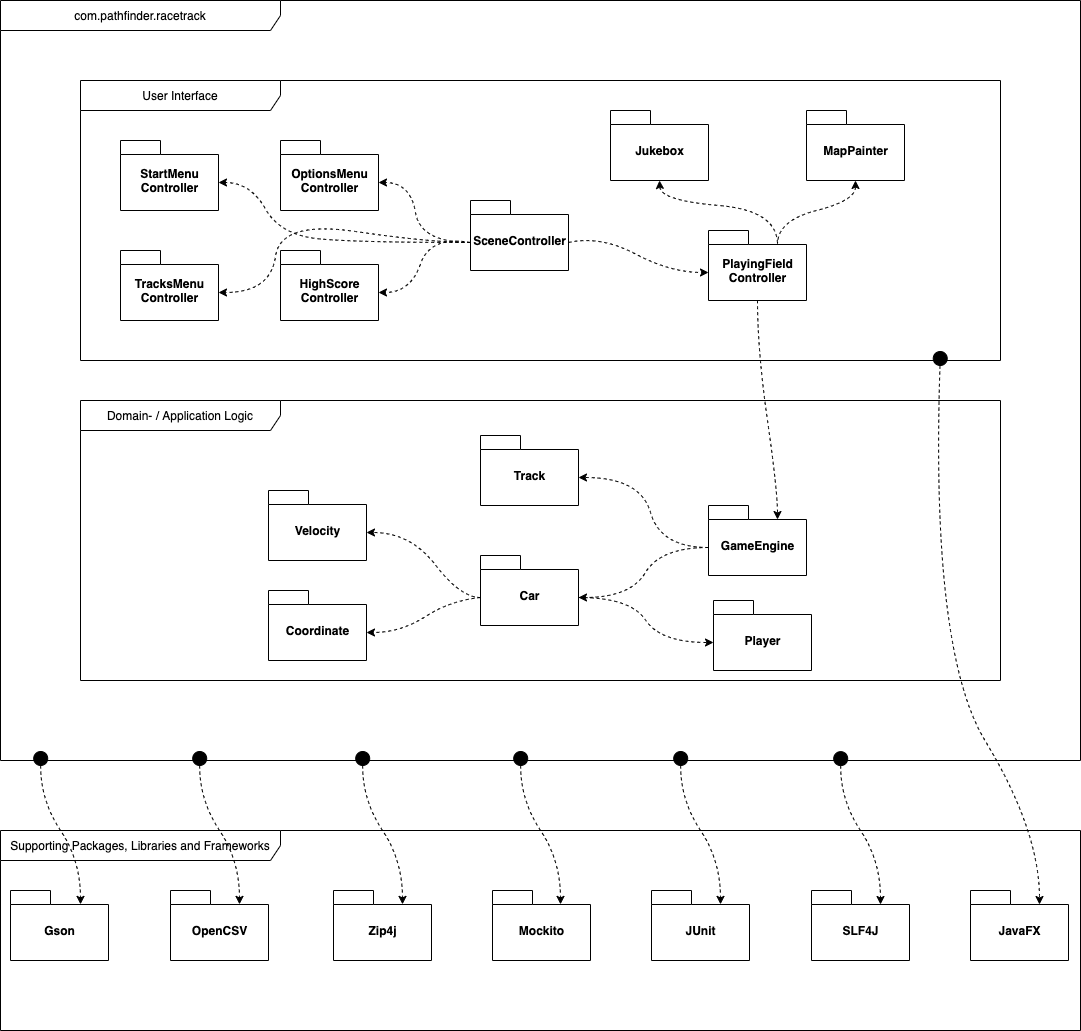

The diagram above was exported from draw.io. Its source (the exported page's mxGraphModel, read from the mxfile embedded in the PNG):
<mxGraphModel dx="2253" dy="911" grid="1" gridSize="10" guides="1" tooltips="1" connect="1" arrows="1" fold="1" page="1" pageScale="1" pageWidth="827" pageHeight="1169" background="#ffffff" math="0" shadow="0">
  <root>
    <mxCell id="0" />
    <mxCell id="1" parent="0" />
    <mxCell id="GSdFg-Fy5Cq2qODlqjit-1" value="com.pathfinder.racetrack" style="shape=umlFrame;whiteSpace=wrap;html=1;width=280;height=30;" parent="1" vertex="1">
      <mxGeometry x="-280" y="160" width="1080" height="760" as="geometry" />
    </mxCell>
    <mxCell id="GSdFg-Fy5Cq2qODlqjit-6" value="Domain- / Application Logic" style="shape=umlFrame;whiteSpace=wrap;html=1;width=200;height=30;" parent="1" vertex="1">
      <mxGeometry x="-200" y="560" width="920" height="280" as="geometry" />
    </mxCell>
    <mxCell id="GSdFg-Fy5Cq2qODlqjit-5" value="User Interface" style="shape=umlFrame;whiteSpace=wrap;html=1;width=200;height=30;" parent="1" vertex="1">
      <mxGeometry x="-200" y="240" width="920" height="280" as="geometry" />
    </mxCell>
    <mxCell id="GSdFg-Fy5Cq2qODlqjit-8" value="Supporting Packages, Libraries and Frameworks" style="shape=umlFrame;whiteSpace=wrap;html=1;width=280;height=30;" parent="1" vertex="1">
      <mxGeometry x="-280" y="990" width="1080" height="200" as="geometry" />
    </mxCell>
    <mxCell id="GSdFg-Fy5Cq2qODlqjit-9" value="GameEngine" style="shape=folder;fontStyle=1;spacingTop=10;tabWidth=40;tabHeight=14;tabPosition=left;html=1;" parent="1" vertex="1">
      <mxGeometry x="428" y="665" width="98" height="70" as="geometry" />
    </mxCell>
    <mxCell id="GSdFg-Fy5Cq2qODlqjit-10" value="Track" style="shape=folder;fontStyle=1;spacingTop=10;tabWidth=40;tabHeight=14;tabPosition=left;html=1;" parent="1" vertex="1">
      <mxGeometry x="200" y="595" width="98" height="70" as="geometry" />
    </mxCell>
    <mxCell id="GSdFg-Fy5Cq2qODlqjit-11" value="Car" style="shape=folder;fontStyle=1;spacingTop=10;tabWidth=40;tabHeight=14;tabPosition=left;html=1;" parent="1" vertex="1">
      <mxGeometry x="200" y="715" width="98" height="70" as="geometry" />
    </mxCell>
    <mxCell id="GSdFg-Fy5Cq2qODlqjit-12" value="Player" style="shape=folder;fontStyle=1;spacingTop=10;tabWidth=40;tabHeight=14;tabPosition=left;html=1;" parent="1" vertex="1">
      <mxGeometry x="433" y="760" width="98" height="70" as="geometry" />
    </mxCell>
    <mxCell id="GSdFg-Fy5Cq2qODlqjit-14" value="PlayingField&lt;br&gt;Controller" style="shape=folder;fontStyle=1;spacingTop=10;tabWidth=40;tabHeight=14;tabPosition=left;html=1;" parent="1" vertex="1">
      <mxGeometry x="428" y="390" width="98" height="70" as="geometry" />
    </mxCell>
    <mxCell id="GSdFg-Fy5Cq2qODlqjit-15" value="SceneController" style="shape=folder;fontStyle=1;spacingTop=10;tabWidth=40;tabHeight=14;tabPosition=left;html=1;" parent="1" vertex="1">
      <mxGeometry x="190" y="360" width="98" height="70" as="geometry" />
    </mxCell>
    <mxCell id="GSdFg-Fy5Cq2qODlqjit-16" value="MapPainter" style="shape=folder;fontStyle=1;spacingTop=10;tabWidth=40;tabHeight=14;tabPosition=left;html=1;" parent="1" vertex="1">
      <mxGeometry x="526" y="270" width="98" height="70" as="geometry" />
    </mxCell>
    <mxCell id="GSdFg-Fy5Cq2qODlqjit-17" value="Jukebox" style="shape=folder;fontStyle=1;spacingTop=10;tabWidth=40;tabHeight=14;tabPosition=left;html=1;" parent="1" vertex="1">
      <mxGeometry x="330" y="270" width="98" height="70" as="geometry" />
    </mxCell>
    <mxCell id="GSdFg-Fy5Cq2qODlqjit-18" value="JavaFX" style="shape=folder;fontStyle=1;spacingTop=10;tabWidth=40;tabHeight=14;tabPosition=left;html=1;" parent="1" vertex="1">
      <mxGeometry x="690" y="1050" width="98" height="70" as="geometry" />
    </mxCell>
    <mxCell id="GSdFg-Fy5Cq2qODlqjit-19" value="JUnit" style="shape=folder;fontStyle=1;spacingTop=10;tabWidth=40;tabHeight=14;tabPosition=left;html=1;" parent="1" vertex="1">
      <mxGeometry x="371" y="1050" width="98" height="70" as="geometry" />
    </mxCell>
    <mxCell id="GSdFg-Fy5Cq2qODlqjit-20" value="SLF4J" style="shape=folder;fontStyle=1;spacingTop=10;tabWidth=40;tabHeight=14;tabPosition=left;html=1;" parent="1" vertex="1">
      <mxGeometry x="531" y="1050" width="98" height="70" as="geometry" />
    </mxCell>
    <mxCell id="GSdFg-Fy5Cq2qODlqjit-23" value="" style="endArrow=classic;html=1;dashed=1;exitX=0;exitY=0;exitDx=98;exitDy=42;exitPerimeter=0;entryX=0;entryY=0;entryDx=0;entryDy=42;entryPerimeter=0;curved=1;" parent="1" source="GSdFg-Fy5Cq2qODlqjit-15" target="GSdFg-Fy5Cq2qODlqjit-14" edge="1">
      <mxGeometry width="50" height="50" relative="1" as="geometry">
        <mxPoint y="460" as="sourcePoint" />
        <mxPoint x="340" y="432" as="targetPoint" />
        <Array as="points">
          <mxPoint x="320" y="395" />
          <mxPoint x="390" y="432" />
        </Array>
      </mxGeometry>
    </mxCell>
    <mxCell id="GSdFg-Fy5Cq2qODlqjit-25" value="" style="endArrow=classic;html=1;dashed=1;curved=1;exitX=0.5;exitY=1;exitDx=0;exitDy=0;exitPerimeter=0;entryX=0;entryY=0;entryDx=69;entryDy=14;entryPerimeter=0;" parent="1" source="GSdFg-Fy5Cq2qODlqjit-14" target="GSdFg-Fy5Cq2qODlqjit-9" edge="1">
      <mxGeometry width="50" height="50" relative="1" as="geometry">
        <mxPoint x="-390" y="620" as="sourcePoint" />
        <mxPoint x="-340" y="570" as="targetPoint" />
        <Array as="points">
          <mxPoint x="477" y="510" />
          <mxPoint x="497" y="650" />
        </Array>
      </mxGeometry>
    </mxCell>
    <mxCell id="GSdFg-Fy5Cq2qODlqjit-26" value="" style="endArrow=classic;html=1;dashed=1;curved=1;exitX=0;exitY=0;exitDx=0;exitDy=42;exitPerimeter=0;entryX=0;entryY=0;entryDx=98;entryDy=42;entryPerimeter=0;" parent="1" source="GSdFg-Fy5Cq2qODlqjit-9" target="GSdFg-Fy5Cq2qODlqjit-10" edge="1">
      <mxGeometry width="50" height="50" relative="1" as="geometry">
        <mxPoint x="-192" y="700" as="sourcePoint" />
        <mxPoint x="-142" y="650" as="targetPoint" />
        <Array as="points">
          <mxPoint x="380" y="707" />
          <mxPoint x="360" y="637" />
        </Array>
      </mxGeometry>
    </mxCell>
    <mxCell id="GSdFg-Fy5Cq2qODlqjit-27" value="" style="endArrow=classic;html=1;dashed=1;curved=1;exitX=0;exitY=0;exitDx=0;exitDy=42;exitPerimeter=0;entryX=0;entryY=0;entryDx=98;entryDy=42;entryPerimeter=0;" parent="1" source="GSdFg-Fy5Cq2qODlqjit-9" target="GSdFg-Fy5Cq2qODlqjit-11" edge="1">
      <mxGeometry width="50" height="50" relative="1" as="geometry">
        <mxPoint x="-162" y="740" as="sourcePoint" />
        <mxPoint x="-112" y="690" as="targetPoint" />
        <Array as="points">
          <mxPoint x="380" y="707" />
          <mxPoint x="350" y="757" />
        </Array>
      </mxGeometry>
    </mxCell>
    <mxCell id="GSdFg-Fy5Cq2qODlqjit-28" value="" style="endArrow=classic;html=1;dashed=1;exitX=0;exitY=0;exitDx=98;exitDy=42;exitPerimeter=0;entryX=0;entryY=0;entryDx=0;entryDy=42;entryPerimeter=0;curved=1;startArrow=none;startFill=0;endFill=1;" parent="1" source="GSdFg-Fy5Cq2qODlqjit-11" target="GSdFg-Fy5Cq2qODlqjit-12" edge="1">
      <mxGeometry width="50" height="50" relative="1" as="geometry">
        <mxPoint x="-380" y="670" as="sourcePoint" />
        <mxPoint x="-330" y="620" as="targetPoint" />
        <Array as="points">
          <mxPoint x="350" y="757" />
          <mxPoint x="380" y="802" />
        </Array>
      </mxGeometry>
    </mxCell>
    <mxCell id="GSdFg-Fy5Cq2qODlqjit-30" value="" style="endArrow=classic;html=1;dashed=1;entryX=0;entryY=0;entryDx=69;entryDy=14;entryPerimeter=0;strokeColor=none;" parent="1" source="GSdFg-Fy5Cq2qODlqjit-1" target="GSdFg-Fy5Cq2qODlqjit-20" edge="1">
      <mxGeometry width="50" height="50" relative="1" as="geometry">
        <mxPoint x="-420" y="960" as="sourcePoint" />
        <mxPoint x="-370" y="910" as="targetPoint" />
        <Array as="points">
          <mxPoint x="310" y="1000" />
        </Array>
      </mxGeometry>
    </mxCell>
    <mxCell id="GSdFg-Fy5Cq2qODlqjit-33" value="" style="endArrow=classic;html=1;dashed=1;entryX=0;entryY=0;entryDx=69;entryDy=14;entryPerimeter=0;curved=1;startArrow=circle;startFill=1;" parent="1" target="GSdFg-Fy5Cq2qODlqjit-18" edge="1">
      <mxGeometry width="50" height="50" relative="1" as="geometry">
        <mxPoint x="660" y="510" as="sourcePoint" />
        <mxPoint x="660" y="930" as="targetPoint" />
        <Array as="points">
          <mxPoint x="650" y="810" />
          <mxPoint x="759" y="990" />
        </Array>
      </mxGeometry>
    </mxCell>
    <mxCell id="T1hXhUppMv6J06N4gR7I-1" value="HighScore&lt;br&gt;Controller" style="shape=folder;fontStyle=1;spacingTop=10;tabWidth=40;tabHeight=14;tabPosition=left;html=1;" vertex="1" parent="1">
      <mxGeometry y="410" width="98" height="70" as="geometry" />
    </mxCell>
    <mxCell id="T1hXhUppMv6J06N4gR7I-2" value="Mockito" style="shape=folder;fontStyle=1;spacingTop=10;tabWidth=40;tabHeight=14;tabPosition=left;html=1;" vertex="1" parent="1">
      <mxGeometry x="212" y="1050" width="98" height="70" as="geometry" />
    </mxCell>
    <mxCell id="T1hXhUppMv6J06N4gR7I-3" value="Zip4j" style="shape=folder;fontStyle=1;spacingTop=10;tabWidth=40;tabHeight=14;tabPosition=left;html=1;" vertex="1" parent="1">
      <mxGeometry x="53" y="1050" width="98" height="70" as="geometry" />
    </mxCell>
    <mxCell id="T1hXhUppMv6J06N4gR7I-4" value="OpenCSV" style="shape=folder;fontStyle=1;spacingTop=10;tabWidth=40;tabHeight=14;tabPosition=left;html=1;" vertex="1" parent="1">
      <mxGeometry x="-110" y="1050" width="98" height="70" as="geometry" />
    </mxCell>
    <mxCell id="T1hXhUppMv6J06N4gR7I-5" value="Gson" style="shape=folder;fontStyle=1;spacingTop=10;tabWidth=40;tabHeight=14;tabPosition=left;html=1;" vertex="1" parent="1">
      <mxGeometry x="-270" y="1050" width="98" height="70" as="geometry" />
    </mxCell>
    <mxCell id="T1hXhUppMv6J06N4gR7I-6" value="" style="endArrow=classic;html=1;entryX=0;entryY=0;entryDx=69;entryDy=14;entryPerimeter=0;startArrow=circle;startFill=1;exitX=0.778;exitY=0.987;exitDx=0;exitDy=0;exitPerimeter=0;curved=1;dashed=1;" edge="1" parent="1" source="GSdFg-Fy5Cq2qODlqjit-1" target="GSdFg-Fy5Cq2qODlqjit-20">
      <mxGeometry width="50" height="50" relative="1" as="geometry">
        <mxPoint x="600" y="960" as="sourcePoint" />
        <mxPoint x="600" y="1060" as="targetPoint" />
        <Array as="points">
          <mxPoint x="560" y="960" />
          <mxPoint x="600" y="1020" />
        </Array>
      </mxGeometry>
    </mxCell>
    <mxCell id="T1hXhUppMv6J06N4gR7I-7" value="" style="endArrow=classic;html=1;entryX=0;entryY=0;entryDx=69;entryDy=14;entryPerimeter=0;startArrow=circle;startFill=1;exitX=0.778;exitY=0.987;exitDx=0;exitDy=0;exitPerimeter=0;curved=1;dashed=1;" edge="1" parent="1">
      <mxGeometry width="50" height="50" relative="1" as="geometry">
        <mxPoint x="400.2399999999998" y="909.9999999999999" as="sourcePoint" />
        <mxPoint x="440" y="1063.88" as="targetPoint" />
        <Array as="points">
          <mxPoint x="400" y="959.88" />
          <mxPoint x="440" y="1019.88" />
        </Array>
      </mxGeometry>
    </mxCell>
    <mxCell id="T1hXhUppMv6J06N4gR7I-8" value="" style="endArrow=classic;html=1;entryX=0;entryY=0;entryDx=69;entryDy=14;entryPerimeter=0;startArrow=circle;startFill=1;exitX=0.778;exitY=0.987;exitDx=0;exitDy=0;exitPerimeter=0;curved=1;dashed=1;" edge="1" parent="1">
      <mxGeometry width="50" height="50" relative="1" as="geometry">
        <mxPoint x="240.23999999999978" y="910" as="sourcePoint" />
        <mxPoint x="280" y="1063.88" as="targetPoint" />
        <Array as="points">
          <mxPoint x="240" y="959.88" />
          <mxPoint x="280" y="1019.8800000000001" />
        </Array>
      </mxGeometry>
    </mxCell>
    <mxCell id="T1hXhUppMv6J06N4gR7I-9" value="" style="endArrow=classic;html=1;entryX=0;entryY=0;entryDx=69;entryDy=14;entryPerimeter=0;startArrow=circle;startFill=1;exitX=0.778;exitY=0.987;exitDx=0;exitDy=0;exitPerimeter=0;curved=1;dashed=1;" edge="1" parent="1">
      <mxGeometry width="50" height="50" relative="1" as="geometry">
        <mxPoint x="82.23999999999978" y="910" as="sourcePoint" />
        <mxPoint x="122" y="1063.88" as="targetPoint" />
        <Array as="points">
          <mxPoint x="82" y="959.88" />
          <mxPoint x="122" y="1019.8800000000001" />
        </Array>
      </mxGeometry>
    </mxCell>
    <mxCell id="T1hXhUppMv6J06N4gR7I-10" value="" style="endArrow=classic;html=1;entryX=0;entryY=0;entryDx=69;entryDy=14;entryPerimeter=0;startArrow=circle;startFill=1;exitX=0.778;exitY=0.987;exitDx=0;exitDy=0;exitPerimeter=0;curved=1;dashed=1;" edge="1" parent="1">
      <mxGeometry width="50" height="50" relative="1" as="geometry">
        <mxPoint x="-80.76000000000022" y="910" as="sourcePoint" />
        <mxPoint x="-41" y="1063.88" as="targetPoint" />
        <Array as="points">
          <mxPoint x="-81" y="959.88" />
          <mxPoint x="-41" y="1019.8800000000001" />
        </Array>
      </mxGeometry>
    </mxCell>
    <mxCell id="T1hXhUppMv6J06N4gR7I-11" value="" style="endArrow=classic;html=1;entryX=0;entryY=0;entryDx=69;entryDy=14;entryPerimeter=0;startArrow=circle;startFill=1;exitX=0.778;exitY=0.987;exitDx=0;exitDy=0;exitPerimeter=0;curved=1;dashed=1;" edge="1" parent="1">
      <mxGeometry width="50" height="50" relative="1" as="geometry">
        <mxPoint x="-239.76000000000022" y="910" as="sourcePoint" />
        <mxPoint x="-200" y="1063.88" as="targetPoint" />
        <Array as="points">
          <mxPoint x="-240" y="959.88" />
          <mxPoint x="-200" y="1019.8800000000001" />
        </Array>
      </mxGeometry>
    </mxCell>
    <mxCell id="T1hXhUppMv6J06N4gR7I-12" value="" style="endArrow=none;html=1;dashed=1;exitX=0.5;exitY=1;exitDx=0;exitDy=0;exitPerimeter=0;entryX=0;entryY=0;entryDx=69;entryDy=14;entryPerimeter=0;curved=1;endFill=0;startArrow=classic;startFill=1;" edge="1" parent="1" source="GSdFg-Fy5Cq2qODlqjit-17" target="GSdFg-Fy5Cq2qODlqjit-14">
      <mxGeometry width="50" height="50" relative="1" as="geometry">
        <mxPoint x="410" y="442" as="sourcePoint" />
        <mxPoint x="350" y="442" as="targetPoint" />
        <Array as="points">
          <mxPoint x="380" y="360" />
          <mxPoint x="497" y="370" />
        </Array>
      </mxGeometry>
    </mxCell>
    <mxCell id="T1hXhUppMv6J06N4gR7I-13" value="" style="endArrow=none;html=1;dashed=1;exitX=0.5;exitY=1;exitDx=0;exitDy=0;exitPerimeter=0;entryX=0;entryY=0;entryDx=69;entryDy=14;entryPerimeter=0;curved=1;startArrow=classic;startFill=1;endFill=0;" edge="1" parent="1" source="GSdFg-Fy5Cq2qODlqjit-16" target="GSdFg-Fy5Cq2qODlqjit-14">
      <mxGeometry width="50" height="50" relative="1" as="geometry">
        <mxPoint x="389" y="350" as="sourcePoint" />
        <mxPoint x="479" y="414" as="targetPoint" />
        <Array as="points">
          <mxPoint x="575" y="360" />
          <mxPoint x="497" y="380" />
        </Array>
      </mxGeometry>
    </mxCell>
    <mxCell id="T1hXhUppMv6J06N4gR7I-14" value="StartMenu&lt;br&gt;Controller" style="shape=folder;fontStyle=1;spacingTop=10;tabWidth=40;tabHeight=14;tabPosition=left;html=1;" vertex="1" parent="1">
      <mxGeometry x="-160" y="300" width="98" height="70" as="geometry" />
    </mxCell>
    <mxCell id="T1hXhUppMv6J06N4gR7I-15" value="TracksMenu&lt;br&gt;Controller" style="shape=folder;fontStyle=1;spacingTop=10;tabWidth=40;tabHeight=14;tabPosition=left;html=1;" vertex="1" parent="1">
      <mxGeometry x="-160" y="410" width="98" height="70" as="geometry" />
    </mxCell>
    <mxCell id="T1hXhUppMv6J06N4gR7I-16" value="OptionsMenu&lt;br&gt;Controller" style="shape=folder;fontStyle=1;spacingTop=10;tabWidth=40;tabHeight=14;tabPosition=left;html=1;" vertex="1" parent="1">
      <mxGeometry y="300" width="98" height="70" as="geometry" />
    </mxCell>
    <mxCell id="T1hXhUppMv6J06N4gR7I-17" value="" style="endArrow=classic;html=1;dashed=1;exitX=0;exitY=0;exitDx=0;exitDy=42;exitPerimeter=0;entryX=0;entryY=0;entryDx=98;entryDy=42;entryPerimeter=0;curved=1;" edge="1" parent="1" source="GSdFg-Fy5Cq2qODlqjit-15" target="T1hXhUppMv6J06N4gR7I-16">
      <mxGeometry width="50" height="50" relative="1" as="geometry">
        <mxPoint x="268" y="412" as="sourcePoint" />
        <mxPoint x="438" y="462" as="targetPoint" />
        <Array as="points">
          <mxPoint x="140" y="402" />
          <mxPoint x="130" y="342" />
        </Array>
      </mxGeometry>
    </mxCell>
    <mxCell id="T1hXhUppMv6J06N4gR7I-18" value="" style="endArrow=classic;html=1;dashed=1;exitX=0;exitY=0;exitDx=0;exitDy=42;exitPerimeter=0;entryX=0;entryY=0;entryDx=98;entryDy=42;entryPerimeter=0;curved=1;" edge="1" parent="1" source="GSdFg-Fy5Cq2qODlqjit-15" target="T1hXhUppMv6J06N4gR7I-1">
      <mxGeometry width="50" height="50" relative="1" as="geometry">
        <mxPoint x="170" y="412" as="sourcePoint" />
        <mxPoint x="108" y="352" as="targetPoint" />
        <Array as="points">
          <mxPoint x="150" y="395" />
          <mxPoint x="130" y="452" />
        </Array>
      </mxGeometry>
    </mxCell>
    <mxCell id="T1hXhUppMv6J06N4gR7I-19" value="" style="endArrow=classic;html=1;dashed=1;exitX=0;exitY=0;exitDx=0;exitDy=42;exitPerimeter=0;entryX=0;entryY=0;entryDx=98;entryDy=42;entryPerimeter=0;curved=1;" edge="1" parent="1" source="GSdFg-Fy5Cq2qODlqjit-15" target="T1hXhUppMv6J06N4gR7I-14">
      <mxGeometry width="50" height="50" relative="1" as="geometry">
        <mxPoint x="170" y="412" as="sourcePoint" />
        <mxPoint x="108" y="462" as="targetPoint" />
        <Array as="points">
          <mxPoint x="80" y="402" />
          <mxPoint y="395" />
          <mxPoint x="-30" y="342" />
        </Array>
      </mxGeometry>
    </mxCell>
    <mxCell id="T1hXhUppMv6J06N4gR7I-20" value="" style="endArrow=classic;html=1;dashed=1;exitX=0;exitY=0;exitDx=0;exitDy=42;exitPerimeter=0;entryX=0;entryY=0;entryDx=98;entryDy=42;entryPerimeter=0;curved=1;" edge="1" parent="1" source="GSdFg-Fy5Cq2qODlqjit-15" target="T1hXhUppMv6J06N4gR7I-15">
      <mxGeometry width="50" height="50" relative="1" as="geometry">
        <mxPoint x="170" y="412" as="sourcePoint" />
        <mxPoint x="-52" y="352" as="targetPoint" />
        <Array as="points">
          <mxPoint x="150" y="402" />
          <mxPoint y="380" />
          <mxPoint x="-10" y="452" />
        </Array>
      </mxGeometry>
    </mxCell>
    <mxCell id="T1hXhUppMv6J06N4gR7I-21" value="Velocity" style="shape=folder;fontStyle=1;spacingTop=10;tabWidth=40;tabHeight=14;tabPosition=left;html=1;" vertex="1" parent="1">
      <mxGeometry x="-12" y="650" width="98" height="70" as="geometry" />
    </mxCell>
    <mxCell id="T1hXhUppMv6J06N4gR7I-22" value="Coordinate" style="shape=folder;fontStyle=1;spacingTop=10;tabWidth=40;tabHeight=14;tabPosition=left;html=1;" vertex="1" parent="1">
      <mxGeometry x="-12" y="750" width="98" height="70" as="geometry" />
    </mxCell>
    <mxCell id="T1hXhUppMv6J06N4gR7I-23" value="" style="endArrow=classic;html=1;dashed=1;exitX=0;exitY=0;exitDx=0;exitDy=42;exitPerimeter=0;entryX=0;entryY=0;entryDx=98;entryDy=42;entryPerimeter=0;curved=1;" edge="1" parent="1" source="GSdFg-Fy5Cq2qODlqjit-11" target="T1hXhUppMv6J06N4gR7I-21">
      <mxGeometry width="50" height="50" relative="1" as="geometry">
        <mxPoint x="110" y="680" as="sourcePoint" />
        <mxPoint x="160" y="630" as="targetPoint" />
        <Array as="points">
          <mxPoint x="180" y="757" />
          <mxPoint x="130" y="692" />
        </Array>
      </mxGeometry>
    </mxCell>
    <mxCell id="T1hXhUppMv6J06N4gR7I-24" value="" style="endArrow=classic;html=1;dashed=1;exitX=0;exitY=0;exitDx=0;exitDy=42;exitPerimeter=0;entryX=0;entryY=0;entryDx=98;entryDy=42;entryPerimeter=0;curved=1;" edge="1" parent="1" source="GSdFg-Fy5Cq2qODlqjit-11" target="T1hXhUppMv6J06N4gR7I-22">
      <mxGeometry width="50" height="50" relative="1" as="geometry">
        <mxPoint x="210" y="767" as="sourcePoint" />
        <mxPoint x="96" y="702" as="targetPoint" />
        <Array as="points">
          <mxPoint x="170" y="760" />
          <mxPoint x="120" y="792" />
        </Array>
      </mxGeometry>
    </mxCell>
  </root>
</mxGraphModel>